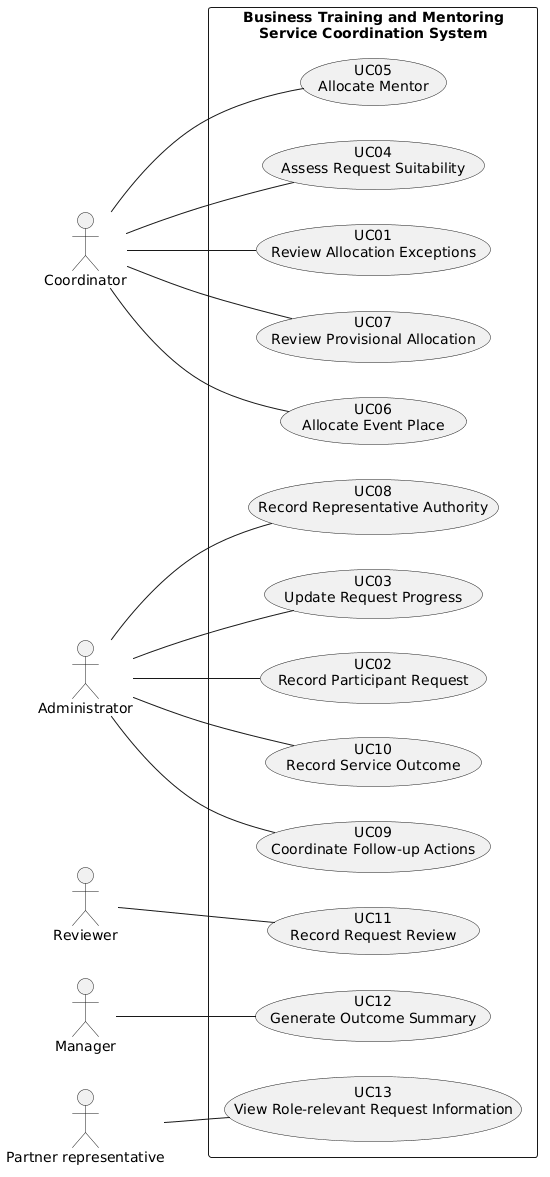

The diagram above was rendered by PlantUML. Its source (embedded in the PNG):
@startuml
left to right direction
skinparam shadowing false
skinparam packageStyle rectangle

actor Coordinator
actor Administrator
actor Reviewer
actor Manager
actor "Partner representative" as Partner

rectangle "Business Training and Mentoring\nService Coordination System" {
  usecase "UC01\nReview Allocation Exceptions" as UC01
  usecase "UC02\nRecord Participant Request" as UC02
  usecase "UC03\nUpdate Request Progress" as UC03
  usecase "UC04\nAssess Request Suitability" as UC04
  usecase "UC05\nAllocate Mentor" as UC05
  usecase "UC06\nAllocate Event Place" as UC06
  usecase "UC07\nReview Provisional Allocation" as UC07
  usecase "UC08\nRecord Representative Authority" as UC08
  usecase "UC09\nCoordinate Follow-up Actions" as UC09
  usecase "UC10\nRecord Service Outcome" as UC10
  usecase "UC11\nRecord Request Review" as UC11
  usecase "UC12\nGenerate Outcome Summary" as UC12
  usecase "UC13\nView Role-relevant Request Information" as UC13
}

Coordinator -- UC01
Coordinator -- UC04
Coordinator -- UC05
Coordinator -- UC06
Coordinator -- UC07

Administrator -- UC02
Administrator -- UC03
Administrator -- UC08
Administrator -- UC09
Administrator -- UC10

Reviewer -- UC11
Manager -- UC12
Partner -- UC13
@enduml